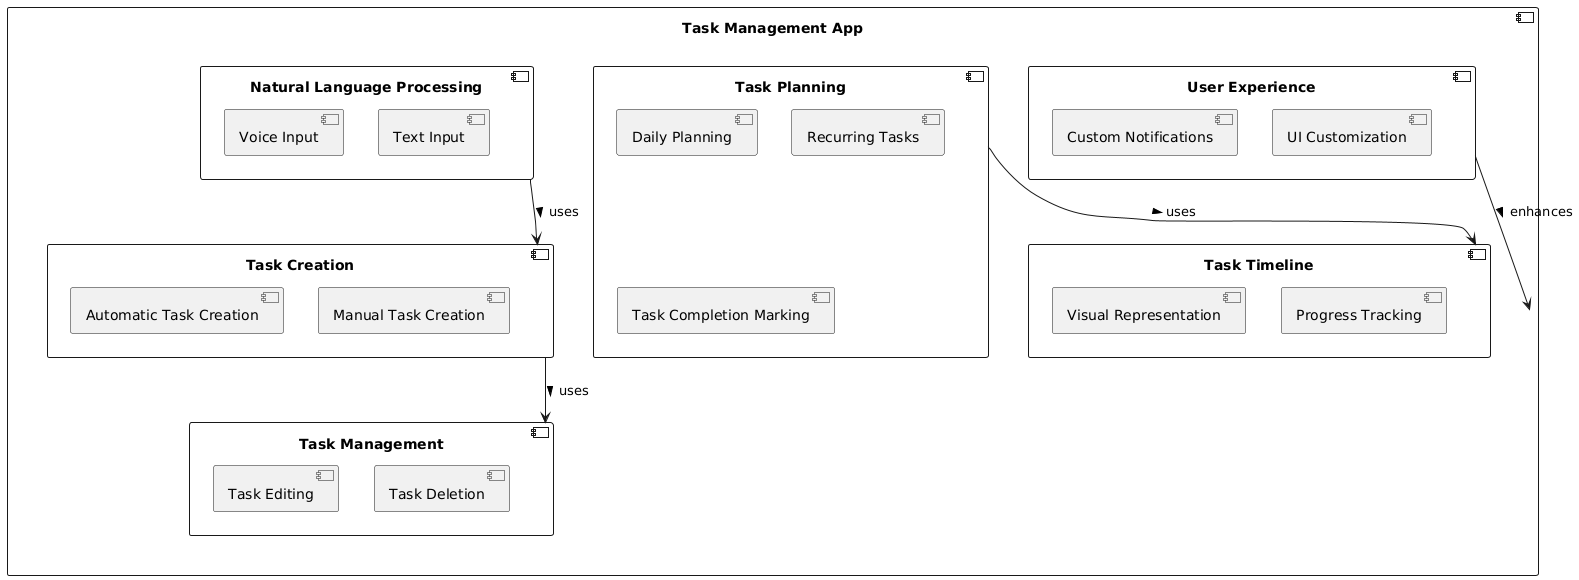

The diagram above was rendered by PlantUML. Its source (embedded in the PNG):
@startuml
component "Task Management App" {
    component "Task Creation" {
        component "Automatic Task Creation"
        component "Manual Task Creation"
    }
    component "Task Management" {
        component "Task Editing"
        component "Task Deletion"
    }
    component "Natural Language Processing" {
        component "Voice Input"
        component "Text Input"
    }
    component "Task Planning" {
        component "Daily Planning"
        component "Recurring Tasks"
        component "Task Completion Marking"
    }
    component "User Experience" {
        component "Custom Notifications"
        component "UI Customization"
    }
    component "Task Timeline" {
        component "Visual Representation"
        component "Progress Tracking"
    }
}

"Task Creation" --> "Task Management" : uses >
"Natural Language Processing" --> "Task Creation" : uses >
"Task Planning" --> "Task Timeline" : uses >
"User Experience" --> "Task Management App" : enhances >
@enduml